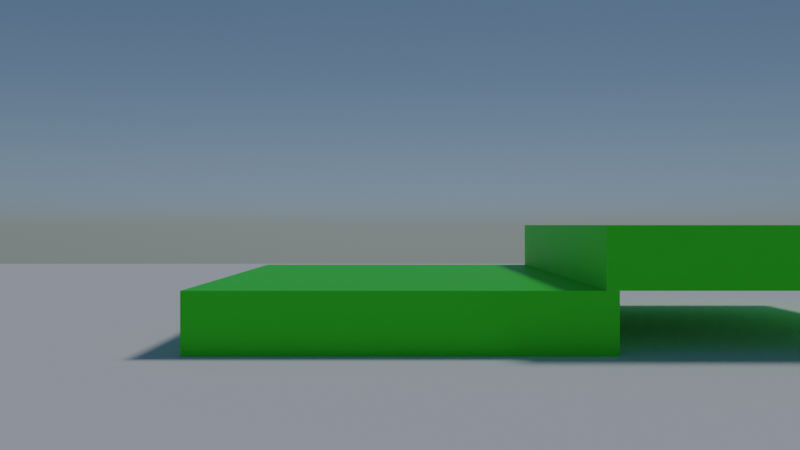 # Source: FirstPersonControllerV3.blend  (saved by Blender 3.6.13; exported with 4.5.12 LTS)
import bpy
from mathutils import Matrix  # noqa: F401  (used for matrix-valued properties, if any)

bpy.ops.wm.read_factory_settings(use_empty=True)
scene = bpy.context.scene
scene.name = 'Scene'

# ---- collections
col_collection = bpy.data.collections.new('Collection'); scene.collection.children.link(col_collection)
col_colecci_n_2 = bpy.data.collections.new('Colección 2'); scene.collection.children.link(col_colecci_n_2)

# ---- materials (node trees are filled in below, after node groups)
mat_material = bpy.data.materials.new('Material')
mat_material.alpha_threshold = 0.0
mat_material.use_transparent_shadow = False
mat_material.roughness = 0.5
mat_material.line_color = (0.0, 0.0, 0.0, 1.0)
mat_mat__001 = bpy.data.materials.new('Mat_.001')
mat_mat__001.use_transparent_shadow = False
mat_mat = bpy.data.materials.new('Mat_')
mat_mat.use_transparent_shadow = False

# ---- material node trees
mat_material.use_nodes = True; mat_material.node_tree.nodes.clear()
_N = mat_material.node_tree.nodes; _L = mat_material.node_tree.links
n0 = _N.new('ShaderNodeOutputMaterial'); n0.name = 'Material Output'; n0.location = (300, 300)
n1 = _N.new('ShaderNodeBsdfPrincipled'); n1.name = 'Principled BSDF'; n1.location = (10, 300)
n1.distribution = 'GGX'
n1.subsurface_method = 'RANDOM_WALK_SKIN'
n1.inputs[3].default_value = 1.45
n1.inputs[27].default_value = (0.0, 0.0, 0.0, 1.0)
n1.inputs[28].default_value = 1.0
_L.new(n1.outputs[0], n0.inputs[0])
n0.is_active_output = True
mat_mat__001.use_nodes = True; mat_mat__001.node_tree.nodes.clear()
_N = mat_mat__001.node_tree.nodes; _L = mat_mat__001.node_tree.links
n0 = _N.new('ShaderNodeBsdfPrincipled'); n0.name = 'BSDF Principista'; n0.location = (10, 300)
n0.distribution = 'GGX'
n0.subsurface_method = 'RANDOM_WALK_SKIN'
n0.inputs[0].default_value = (0.03873, 0.8, 0.0, 1.0)
n0.inputs[3].default_value = 1.45
n0.inputs[27].default_value = (0.0, 0.0, 0.0, 1.0)
n0.inputs[28].default_value = 1.0
n1 = _N.new('ShaderNodeOutputMaterial'); n1.name = 'Material'; n1.location = (300, 300)
_L.new(n0.outputs[0], n1.inputs[0])
n1.is_active_output = True
mat_mat.use_nodes = True; mat_mat.node_tree.nodes.clear()
_N = mat_mat.node_tree.nodes; _L = mat_mat.node_tree.links
n0 = _N.new('ShaderNodeBsdfPrincipled'); n0.name = 'BSDF Principista'; n0.location = (10, 300)
n0.distribution = 'GGX'
n0.subsurface_method = 'RANDOM_WALK_SKIN'
n0.inputs[0].default_value = (0.8, 0.6616, 0.0, 1.0)
n0.inputs[3].default_value = 1.45
n0.inputs[27].default_value = (0.0, 0.0, 0.0, 1.0)
n0.inputs[28].default_value = 1.0
n1 = _N.new('ShaderNodeOutputMaterial'); n1.name = 'Material'; n1.location = (300, 300)
_L.new(n0.outputs[0], n1.inputs[0])
n1.is_active_output = True

# ---- world
world_world = bpy.data.worlds.new('World'); scene.world = world_world
world_world.use_nodes = True; world_world.node_tree.nodes.clear()
_N = world_world.node_tree.nodes; _L = world_world.node_tree.links
n0 = _N.new('ShaderNodeOutputWorld'); n0.name = 'World Output'; n0.location = (300, 300)
n1 = _N.new('ShaderNodeBackground'); n1.name = 'Background'; n1.location = (10, 300)
n2 = _N.new('ShaderNodeTexSky'); n2.name = 'Cielo'; n2.location = (-190, 276)
n2.sky_type = 'HOSEK_WILKIE'
n2.sun_direction = (0.03871, 0.5226, 0.8517)
_L.new(n1.outputs[0], n0.inputs[0])
_L.new(n2.outputs[0], n1.inputs[0])
n0.is_active_output = True
world_world.color = (0.05088, 0.05088, 0.05088)
world_world.use_sun_shadow = False
world_world.sun_shadow_jitter_overblur = 0.0

# ---- cameras
cam_camera = bpy.data.cameras.new('Camera')
cam_camera.clip_end = 2000.0
cam_camera.lens = 30.0
cam_camera.ortho_scale = 7.314

# ---- lights
light_light = bpy.data.lights.new('Light', 'SUN')
light_light.transmission_factor = 0.0
light_light.angle = 0.1993
light_light.energy = 1.0
light_light.shadow_soft_size = 0.1
light_light.shadow_cascade_max_distance = 1000.0

# ---- meshes
me_cube = bpy.data.meshes.new('Cube')
me_cube.from_pydata([(1.0, 1.0, 2.0), (1.0, 1.0, -2.0), (1.0, -1.0, 2.0), (1.0, -1.0, -2.0), (-1.0, 1.0, 2.0), (-1.0, 1.0, -2.0), (-1.0, -1.0, 2.0), (-1.0, -1.0, -2.0)], [], [(0, 4, 6, 2), (3, 2, 6, 7), (7, 6, 4, 5), (5, 1, 3, 7), (1, 0, 2, 3), (5, 4, 0, 1)])
_uv = me_cube.uv_layers.new(name='UVMap')
_uv.uv.foreach_set('vector', [0.625, 0.5, 0.875, 0.5, 0.875, 0.75, 0.625, 0.75, 0.375, 0.75, 0.625, 0.75, 0.625, 1.0, 0.375, 1.0, 0.375, 0.0, 0.625, 0.0, 0.625, 0.25, 0.375, 0.25, 0.125, 0.5, 0.375, 0.5, 0.375, 0.75, 0.125, 0.75, 0.375, 0.5, 0.625, 0.5, 0.625, 0.75, 0.375, 0.75, 0.375, 0.25, 0.625, 0.25, 0.625, 0.5, 0.375, 0.5])
me_cube.materials.append(mat_material)
me_cube.use_mirror_vertex_groups = False
me_cube.update()
me_plano = bpy.data.meshes.new('Plano')
me_plano.from_pydata([(-70.0, -70.0, 0.0), (70.0, -70.0, 0.0), (-70.0, 70.0, 0.0), (70.0, 70.0, 0.0)], [], [(0, 1, 3, 2)])
_uv = me_plano.uv_layers.new(name='MapaUV')
_uv.uv.foreach_set('vector', [0.0, 0.0, 1.0, 0.0, 1.0, 1.0, 0.0, 1.0])
me_plano.update()
me_cubo = bpy.data.meshes.new('Cubo')
me_cubo.from_pydata([(-6.697, -6.697, -1.0), (-6.697, -6.697, 1.0), (-6.697, 6.697, -1.0), (-6.697, 6.697, 1.0), (6.697, -6.697, -1.0), (6.697, -6.697, 1.0), (6.697, 6.697, -1.0), (6.697, 6.697, 1.0)], [], [(0, 1, 3, 2), (2, 3, 7, 6), (6, 7, 5, 4), (4, 5, 1, 0), (2, 6, 4, 0), (7, 3, 1, 5)])
_uv = me_cubo.uv_layers.new(name='MapaUV')
_uv.uv.foreach_set('vector', [0.375, 0.0, 0.625, 0.0, 0.625, 0.25, 0.375, 0.25, 0.375, 0.25, 0.625, 0.25, 0.625, 0.5, 0.375, 0.5, 0.375, 0.5, 0.625, 0.5, 0.625, 0.75, 0.375, 0.75, 0.375, 0.75, 0.625, 0.75, 0.625, 1.0, 0.375, 1.0, 0.125, 0.5, 0.375, 0.5, 0.375, 0.75, 0.125, 0.75, 0.625, 0.5, 0.875, 0.5, 0.875, 0.75, 0.625, 0.75])
me_cubo.materials.append(mat_mat__001)
me_cubo.update()
me_cubo_001 = bpy.data.meshes.new('Cubo.001')
me_cubo_001.from_pydata([(-2.326, -9.321, -0.4736), (-2.326, -9.321, 0.4736), (-2.326, 9.321, -0.4736), (-2.326, 9.321, 0.4736), (2.326, -9.321, -0.4736), (2.326, -9.321, 0.4736), (2.326, 9.321, -0.4736), (2.326, 9.321, 0.4736)], [], [(0, 1, 3, 2), (2, 3, 7, 6), (6, 7, 5, 4), (4, 5, 1, 0), (2, 6, 4, 0), (7, 3, 1, 5)])
_uv = me_cubo_001.uv_layers.new(name='MapaUV')
_uv.uv.foreach_set('vector', [0.375, 0.0, 0.625, 0.0, 0.625, 0.25, 0.375, 0.25, 0.375, 0.25, 0.625, 0.25, 0.625, 0.5, 0.375, 0.5, 0.375, 0.5, 0.625, 0.5, 0.625, 0.75, 0.375, 0.75, 0.375, 0.75, 0.625, 0.75, 0.625, 1.0, 0.375, 1.0, 0.125, 0.5, 0.375, 0.5, 0.375, 0.75, 0.125, 0.75, 0.625, 0.5, 0.875, 0.5, 0.875, 0.75, 0.625, 0.75])
me_cubo_001.materials.append(mat_mat)
me_cubo_001.update()

# ---- objects
ob_cube = bpy.data.objects.new('Cube', me_cube)
ob_light = bpy.data.objects.new('Light', light_light)
ob_camera = bpy.data.objects.new('Camera', cam_camera)
ob_plano = bpy.data.objects.new('Plano', me_plano)
ob_cubo = bpy.data.objects.new('Cubo', me_cubo)
ob_cubo_001 = bpy.data.objects.new('Cubo.001', me_cubo)
ob_cubo_002 = bpy.data.objects.new('Cubo.002', me_cubo)
ob_cubo_003 = bpy.data.objects.new('Cubo.003', me_cubo_001)
ob_cubo_004 = bpy.data.objects.new('Cubo.004', me_cubo_001)

# ---- transforms, parenting, visibility, modifiers, constraints
ob_cube.location = (0.0, 0.0, 2.0)
ob_cube.lock_rotations_4d = False
ob_cube.empty_display_type = 'ARROWS'
ob_cube.lineart.crease_threshold = 0.0
ob_light.location = (4.076, 1.005, 15.9)
ob_light.rotation_euler = (0.6503, 0.05522, 1.866)
ob_light.lock_rotations_4d = False
ob_light.empty_display_type = 'ARROWS'
ob_light.color = (0.0, 0.0, 0.0, 0.0)
ob_light.lineart.crease_threshold = 0.0
ob_camera.parent = ob_cube
ob_camera.matrix_parent_inverse = Matrix(((1.0, -0.0, 0.0, -0.0), (-0.0, 1.0, -0.0, 0.0), (0.0, -0.0, 1.0, -2.0), (-0.0, 0.0, -0.0, 1.0)))
ob_camera.location = (0.0, 1.0, 4.0)
ob_camera.rotation_euler = (1.571, -0.0, 0.0)
ob_camera.lock_rotations_4d = False
ob_camera.empty_display_type = 'ARROWS'
ob_camera.color = (0.0, 0.0, 0.0, 0.0)
ob_camera.display_type = 'WIRE'
ob_camera.lineart.crease_threshold = 0.0
ob_plano.location = (0.0, 0.0, 0.0)
ob_cubo.location = (0.0, 28.0, 1.0)
ob_cubo_001.location = (-29.0, -14.0, 1.0)
ob_cubo_002.location = (13.0, 28.0, 3.0)
ob_cubo_003.location = (18.0, 0.0, 1.0)
ob_cubo_004.location = (12.0, -13.0, 2.0)
ob_cubo_004.rotation_euler = (0.0, -0.0, -1.571)

# ---- collection membership
col_collection.objects.link(ob_cube)
col_collection.objects.link(ob_light)
col_collection.objects.link(ob_camera)
col_collection.objects.link(ob_plano)
col_colecci_n_2.objects.link(ob_cubo)
col_colecci_n_2.objects.link(ob_cubo_001)
col_colecci_n_2.objects.link(ob_cubo_002)
col_colecci_n_2.objects.link(ob_cubo_003)
col_colecci_n_2.objects.link(ob_cubo_004)

# ---- scene / render settings (as saved in the file)
scene.camera = ob_camera
scene.frame_start = 1; scene.frame_end = 250; scene.frame_set(1)
scene.render.engine = 'BLENDER_EEVEE_NEXT'
scene.cycles.sampling_pattern = 'TABULATED_SOBOL'
scene.view_settings.view_transform = 'Filmic'
bpy.context.view_layer.update()
